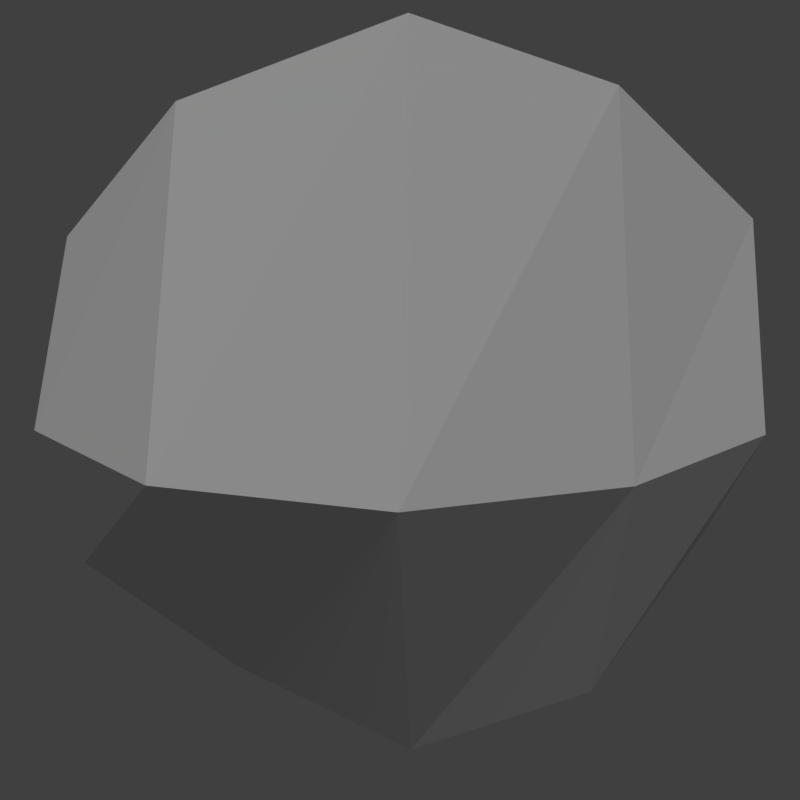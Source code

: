 # Source: rock2.blend  (saved by Blender 2.78.0; exported with 4.5.12 LTS)
import bpy
from mathutils import Matrix  # noqa: F401  (used for matrix-valued properties, if any)

bpy.ops.wm.read_factory_settings(use_empty=True)
scene = bpy.context.scene
scene.name = 'Scene'

# ---- collections
col_collection_1 = bpy.data.collections.new('Collection 1'); scene.collection.children.link(col_collection_1)

# ---- materials (node trees are filled in below, after node groups)
mat_material_001 = bpy.data.materials.new('Material.001')
mat_material_001.alpha_threshold = 0.0
mat_material_001.use_transparent_shadow = False
mat_material_001.roughness = 0.5
mat_material_001.specular_intensity = 0.0

# ---- material node trees

# ---- world
world_world = bpy.data.worlds.new('World'); scene.world = world_world
world_world.color = (0.05088, 0.05088, 0.05088)
world_world.use_sun_shadow = False
world_world.sun_shadow_jitter_overblur = 0.0
world_world.cycles.sampling_method = 'MANUAL'

# ---- cameras
cam_camera = bpy.data.cameras.new('Camera')
cam_camera.clip_end = 100.0
cam_camera.lens = 35.0
cam_camera.sensor_width = 32.0
cam_camera.sensor_height = 18.0
cam_camera.ortho_scale = 7.314
cam_camera.dof.focus_distance = 0.0
cam_camera.dof.aperture_fstop = 128.0

# ---- lights
light_hemi = bpy.data.lights.new('Hemi', 'SUN')
light_hemi.transmission_factor = 0.0
light_hemi.angle = 0.1993
light_hemi.energy = 1.0
light_hemi.shadow_buffer_clip_start = 0.5
light_hemi.shadow_soft_size = 0.1
light_hemi.shadow_cascade_max_distance = 1000.0

# ---- meshes
me_plane_001 = bpy.data.meshes.new('Plane.001')
me_plane_001.from_pydata([(-0.9517, -0.01315, 0.03956), (0.9675, 0.03154, 0.07028), (0.8285, 0.02988, -0.382), (0.5184, -0.001255, -0.7975), (0.02768, 0.01367, -0.8804), (-0.5026, 0.02663, -0.7767), (-0.9305, 0.02065, -0.3798), (-0.8813, -0.4417, -0.2007), (-0.4441, -0.675, -0.3504), (0.0277, -0.8795, -0.4116), (0.5051, -0.7558, -0.3412), (0.8605, -0.3599, -0.1846), (-0.8731, -0.4244, 0.3217), (-0.5035, -0.746, 0.5068), (-0.003555, -0.8654, 0.5749), (0.4893, -0.6894, 0.4356), (0.8673, -0.4407, 0.3243), (-0.8475, 0.02015, 0.5691), (-0.4999, -8.449e-05, 0.9421), (0.0174, 0.02391, 1.126), (0.4881, 0.02711, 0.9667), (0.889, 0.03136, 0.6146), (-0.8558, 0.4544, 0.4026), (-0.4498, 0.7505, 0.4653), (-0.02057, 0.8861, 0.5629), (0.5553, 0.7339, 0.4902), (0.8429, 0.4203, 0.3168), (-0.8915, 0.4746, -0.1109), (-0.4078, 0.7317, -0.3699), (-0.007142, 0.9492, -0.3854), (0.5578, 0.7548, -0.3667), (0.8533, 0.3967, -0.197)], [], [(31, 2, 1), (2, 11, 1), (11, 16, 1), (16, 21, 1), (21, 26, 1), (26, 31, 1), (0, 7, 6), (6, 7, 8, 5), (5, 8, 9, 4), (4, 9, 10, 3), (3, 10, 11, 2), (0, 12, 7), (7, 12, 13, 8), (8, 13, 14, 9), (9, 14, 15, 10), (10, 15, 16, 11), (0, 17, 12), (12, 17, 18, 13), (13, 18, 19, 14), (14, 19, 20, 15), (15, 20, 21, 16), (0, 22, 17), (17, 22, 23, 18), (18, 23, 24, 19), (19, 24, 25, 20), (20, 25, 26, 21), (0, 27, 22), (22, 27, 28, 23), (23, 28, 29, 24), (24, 29, 30, 25), (25, 30, 31, 26), (0, 6, 27), (27, 6, 5, 28), (28, 5, 4, 29), (29, 4, 3, 30), (30, 3, 2, 31)])
_uv = me_plane_001.uv_layers.new(name='UVMap')
_uv.uv.foreach_set('vector', [0.6619, 0.1667, 0.6619, 6.622e-05, 0.7452, 0.1667, 0.6619, 0.9999, 0.6619, 0.8333, 0.7452, 0.9999, 0.6619, 0.8333, 0.6619, 0.6666, 0.7452, 0.8333, 0.6619, 0.6666, 0.6619, 0.5, 0.7452, 0.6666, 0.6619, 0.5, 0.6619, 0.3334, 0.7452, 0.5, 0.6619, 0.3334, 0.6619, 0.1667, 0.7452, 0.3334, 0.2453, 0.8333, 0.3286, 0.8333, 0.3286, 0.9999, 0.3286, 0.9999, 0.3286, 0.8333, 0.4119, 0.8333, 0.4119, 0.9999, 0.4119, 0.9999, 0.4119, 0.8333, 0.4953, 0.8333, 0.4953, 0.9999, 0.4953, 0.9999, 0.4953, 0.8333, 0.5786, 0.8333, 0.5786, 0.9999, 0.5786, 0.9999, 0.5786, 0.8333, 0.6619, 0.8333, 0.6619, 0.9999, 0.2453, 0.6666, 0.3286, 0.6666, 0.3286, 0.8333, 0.3286, 0.8333, 0.3286, 0.6666, 0.4119, 0.6666, 0.4119, 0.8333, 0.4119, 0.8333, 0.4119, 0.6666, 0.4953, 0.6666, 0.4953, 0.8333, 0.4953, 0.8333, 0.4953, 0.6666, 0.5786, 0.6666, 0.5786, 0.8333, 0.5786, 0.8333, 0.5786, 0.6666, 0.6619, 0.6666, 0.6619, 0.8333, 0.2453, 0.5, 0.3286, 0.5, 0.3286, 0.6666, 0.3286, 0.6666, 0.3286, 0.5, 0.4119, 0.5, 0.4119, 0.6666, 0.4119, 0.6666, 0.4119, 0.5, 0.4953, 0.5, 0.4953, 0.6666, 0.4953, 0.6666, 0.4953, 0.5, 0.5786, 0.5, 0.5786, 0.6666, 0.5786, 0.6666, 0.5786, 0.5, 0.6619, 0.5, 0.6619, 0.6666, 0.2453, 0.3334, 0.3286, 0.3334, 0.3286, 0.5, 0.3286, 0.5, 0.3286, 0.3334, 0.4119, 0.3334, 0.4119, 0.5, 0.4119, 0.5, 0.4119, 0.3334, 0.4953, 0.3334, 0.4953, 0.5, 0.4953, 0.5, 0.4953, 0.3334, 0.5786, 0.3334, 0.5786, 0.5, 0.5786, 0.5, 0.5786, 0.3334, 0.6619, 0.3334, 0.6619, 0.5, 0.2453, 0.1667, 0.3286, 0.1667, 0.3286, 0.3334, 0.3286, 0.3334, 0.3286, 0.1667, 0.4119, 0.1667, 0.4119, 0.3334, 0.4119, 0.3334, 0.4119, 0.1667, 0.4953, 0.1667, 0.4953, 0.3334, 0.4953, 0.3334, 0.4953, 0.1667, 0.5786, 0.1667, 0.5786, 0.3334, 0.5786, 0.3334, 0.5786, 0.1667, 0.6619, 0.1667, 0.6619, 0.3334, 0.2453, 6.634e-05, 0.3286, 6.622e-05, 0.3286, 0.1667, 0.3286, 0.1667, 0.3286, 6.622e-05, 0.4119, 6.622e-05, 0.4119, 0.1667, 0.4119, 0.1667, 0.4119, 6.622e-05, 0.4953, 6.622e-05, 0.4953, 0.1667, 0.4953, 0.1667, 0.4953, 6.622e-05, 0.5786, 6.622e-05, 0.5786, 0.1667, 0.5786, 0.1667, 0.5786, 6.622e-05, 0.6619, 6.622e-05, 0.6619, 0.1667])
me_plane_001.materials.append(mat_material_001)
me_plane_001.use_remesh_preserve_volume = False
me_plane_001.use_remesh_preserve_attributes = False
me_plane_001.use_mirror_vertex_groups = False
me_plane_001.update()

# ---- objects
ob_hemi = bpy.data.objects.new('Hemi', light_hemi)
ob_plane = bpy.data.objects.new('Plane', me_plane_001)
ob_camera = bpy.data.objects.new('Camera', cam_camera)

# ---- transforms, parenting, visibility, modifiers, constraints
ob_hemi.location = (0.0, 0.0, 6.0)
ob_hemi.lineart.crease_threshold = 0.0
ob_plane.location = (0.0, 0.0, 0.0)
ob_plane.lineart.crease_threshold = 0.0
ob_camera.location = (0.0, -1.85, 1.85)
ob_camera.rotation_euler = (0.7854, 0.0, 0.0)
ob_camera.lock_rotations_4d = False
ob_camera.empty_display_type = 'ARROWS'
ob_camera.color = (0.0, 0.0, 0.0, 0.0)
ob_camera.display_type = 'WIRE'
ob_camera.lineart.crease_threshold = 0.0

# ---- collection membership
col_collection_1.objects.link(ob_hemi)
col_collection_1.objects.link(ob_plane)
col_collection_1.objects.link(ob_camera)

# ---- scene / render settings (as saved in the file)
scene.camera = ob_camera
scene.frame_start = 0; scene.frame_end = 9; scene.frame_set(0)
scene.render.engine = 'BLENDER_EEVEE_NEXT'
scene.render.resolution_x = 48
scene.render.resolution_y = 48
scene.render.dither_intensity = 0.0
scene.render.film_transparent = True
scene.cycles.use_denoising = False
scene.cycles.samples = 128
scene.cycles.sampling_pattern = 'TABULATED_SOBOL'
scene.cycles.light_sampling_threshold = 0.0
scene.cycles.use_adaptive_sampling = False
scene.cycles.use_light_tree = False
scene.cycles.blur_glossy = 0.0
scene.cycles.sample_clamp_indirect = 0.0
scene.view_settings.view_transform = 'Standard'
bpy.context.view_layer.update()
